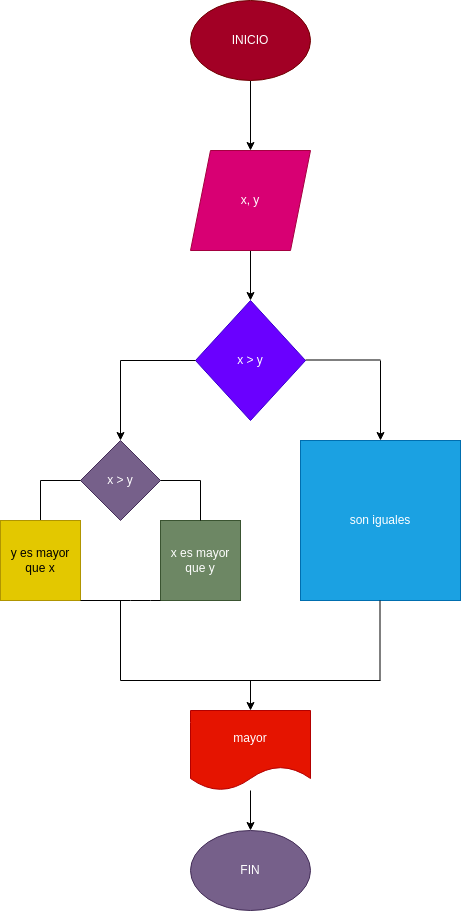

The diagram above was exported from draw.io. Its source (the exported page's mxGraphModel, read from the mxfile embedded in the PNG):
<mxGraphModel dx="530" dy="413" grid="1" gridSize="10" guides="1" tooltips="1" connect="1" arrows="1" fold="1" page="1" pageScale="1" pageWidth="827" pageHeight="1169" math="0" shadow="0">
  <root>
    <mxCell id="0" />
    <mxCell id="1" parent="0" />
    <mxCell id="19" value="" style="edgeStyle=none;html=1;" parent="1" source="2" edge="1">
      <mxGeometry relative="1" as="geometry">
        <mxPoint x="250" y="190" as="targetPoint" />
      </mxGeometry>
    </mxCell>
    <mxCell id="2" value="INICIO" style="ellipse;whiteSpace=wrap;html=1;fillColor=#a20025;fontColor=#ffffff;strokeColor=#6F0000;" parent="1" vertex="1">
      <mxGeometry x="190" y="40" width="120" height="80" as="geometry" />
    </mxCell>
    <mxCell id="6" value="" style="edgeStyle=none;html=1;" parent="1" target="5" edge="1">
      <mxGeometry relative="1" as="geometry">
        <mxPoint x="250" y="290" as="sourcePoint" />
      </mxGeometry>
    </mxCell>
    <mxCell id="5" value="x &amp;gt; y" style="rhombus;whiteSpace=wrap;html=1;fillColor=#6a00ff;strokeColor=#3700CC;fontColor=#ffffff;" parent="1" vertex="1">
      <mxGeometry x="195" y="340" width="110" height="120" as="geometry" />
    </mxCell>
    <mxCell id="7" value="" style="endArrow=none;html=1;" parent="1" edge="1">
      <mxGeometry width="50" height="50" relative="1" as="geometry">
        <mxPoint x="120" y="400" as="sourcePoint" />
        <mxPoint x="195" y="400" as="targetPoint" />
      </mxGeometry>
    </mxCell>
    <mxCell id="8" value="" style="endArrow=classic;html=1;" parent="1" edge="1">
      <mxGeometry width="50" height="50" relative="1" as="geometry">
        <mxPoint x="120" y="400" as="sourcePoint" />
        <mxPoint x="120" y="480" as="targetPoint" />
      </mxGeometry>
    </mxCell>
    <mxCell id="11" value="" style="endArrow=none;html=1;" parent="1" edge="1">
      <mxGeometry width="50" height="50" relative="1" as="geometry">
        <mxPoint x="305" y="399.5" as="sourcePoint" />
        <mxPoint x="380" y="399.5" as="targetPoint" />
      </mxGeometry>
    </mxCell>
    <mxCell id="12" value="" style="endArrow=classic;html=1;" parent="1" edge="1">
      <mxGeometry width="50" height="50" relative="1" as="geometry">
        <mxPoint x="380" y="400" as="sourcePoint" />
        <mxPoint x="380" y="480" as="targetPoint" />
      </mxGeometry>
    </mxCell>
    <mxCell id="13" value="son iguales" style="whiteSpace=wrap;html=1;aspect=fixed;fillColor=#1ba1e2;fontColor=#ffffff;strokeColor=#006EAF;" parent="1" vertex="1">
      <mxGeometry x="300" y="480" width="160" height="160" as="geometry" />
    </mxCell>
    <mxCell id="14" value="" style="endArrow=none;html=1;" parent="1" edge="1">
      <mxGeometry width="50" height="50" relative="1" as="geometry">
        <mxPoint x="120" y="720" as="sourcePoint" />
        <mxPoint x="120" y="640" as="targetPoint" />
      </mxGeometry>
    </mxCell>
    <mxCell id="15" value="" style="endArrow=none;html=1;" parent="1" edge="1">
      <mxGeometry width="50" height="50" relative="1" as="geometry">
        <mxPoint x="379.5" y="720" as="sourcePoint" />
        <mxPoint x="379.5" y="640" as="targetPoint" />
      </mxGeometry>
    </mxCell>
    <mxCell id="16" value="" style="endArrow=none;html=1;" parent="1" edge="1">
      <mxGeometry width="50" height="50" relative="1" as="geometry">
        <mxPoint x="120" y="720" as="sourcePoint" />
        <mxPoint x="380" y="720" as="targetPoint" />
      </mxGeometry>
    </mxCell>
    <mxCell id="17" value="" style="endArrow=classic;html=1;" parent="1" edge="1">
      <mxGeometry width="50" height="50" relative="1" as="geometry">
        <mxPoint x="250" y="720" as="sourcePoint" />
        <mxPoint x="250" y="750" as="targetPoint" />
      </mxGeometry>
    </mxCell>
    <mxCell id="20" value="x, y" style="shape=parallelogram;perimeter=parallelogramPerimeter;whiteSpace=wrap;html=1;fixedSize=1;fillColor=#d80073;fontColor=#ffffff;strokeColor=#A50040;" parent="1" vertex="1">
      <mxGeometry x="190" y="190" width="120" height="100" as="geometry" />
    </mxCell>
    <mxCell id="21" value="mayor" style="shape=document;whiteSpace=wrap;html=1;boundedLbl=1;fillColor=#e51400;strokeColor=#B20000;fontColor=#ffffff;" parent="1" vertex="1">
      <mxGeometry x="190" y="750" width="120" height="80" as="geometry" />
    </mxCell>
    <mxCell id="24" value="FIN" style="ellipse;whiteSpace=wrap;html=1;fillColor=#76608a;fontColor=#ffffff;strokeColor=#432D57;" parent="1" vertex="1">
      <mxGeometry x="190" y="870" width="120" height="80" as="geometry" />
    </mxCell>
    <mxCell id="25" value="" style="endArrow=classic;html=1;" parent="1" target="24" edge="1">
      <mxGeometry width="50" height="50" relative="1" as="geometry">
        <mxPoint x="250" y="830" as="sourcePoint" />
        <mxPoint x="300" y="780" as="targetPoint" />
      </mxGeometry>
    </mxCell>
    <mxCell id="26" value="&lt;span style=&quot;color: rgb(255, 255, 255);&quot;&gt;x &amp;gt; y&lt;/span&gt;" style="rhombus;whiteSpace=wrap;html=1;fillColor=#76608a;fontColor=#ffffff;strokeColor=#432D57;" parent="1" vertex="1">
      <mxGeometry x="80" y="480" width="80" height="80" as="geometry" />
    </mxCell>
    <mxCell id="27" value="" style="endArrow=none;html=1;" parent="1" edge="1">
      <mxGeometry width="50" height="50" relative="1" as="geometry">
        <mxPoint x="160" y="520" as="sourcePoint" />
        <mxPoint x="200" y="520" as="targetPoint" />
      </mxGeometry>
    </mxCell>
    <mxCell id="29" value="x es mayor que y" style="whiteSpace=wrap;html=1;aspect=fixed;fillColor=#6d8764;fontColor=#ffffff;strokeColor=#3A5431;" parent="1" vertex="1">
      <mxGeometry x="160" y="560" width="80" height="80" as="geometry" />
    </mxCell>
    <mxCell id="30" value="" style="endArrow=none;html=1;entryX=0.5;entryY=0;entryDx=0;entryDy=0;" parent="1" target="29" edge="1">
      <mxGeometry width="50" height="50" relative="1" as="geometry">
        <mxPoint x="200" y="520" as="sourcePoint" />
        <mxPoint x="250" y="470" as="targetPoint" />
      </mxGeometry>
    </mxCell>
    <mxCell id="31" value="" style="endArrow=none;html=1;" parent="1" edge="1">
      <mxGeometry width="50" height="50" relative="1" as="geometry">
        <mxPoint x="40" y="520" as="sourcePoint" />
        <mxPoint x="80" y="520" as="targetPoint" />
      </mxGeometry>
    </mxCell>
    <mxCell id="32" value="" style="endArrow=none;html=1;" parent="1" edge="1">
      <mxGeometry width="50" height="50" relative="1" as="geometry">
        <mxPoint x="40" y="560" as="sourcePoint" />
        <mxPoint x="40" y="520" as="targetPoint" />
      </mxGeometry>
    </mxCell>
    <mxCell id="34" value="y es mayor que x" style="whiteSpace=wrap;html=1;aspect=fixed;fillColor=#e3c800;fontColor=#000000;strokeColor=#B09500;" parent="1" vertex="1">
      <mxGeometry y="560" width="80" height="80" as="geometry" />
    </mxCell>
    <mxCell id="36" value="" style="endArrow=none;html=1;entryX=0;entryY=1;entryDx=0;entryDy=0;" parent="1" target="29" edge="1">
      <mxGeometry width="50" height="50" relative="1" as="geometry">
        <mxPoint x="80" y="640" as="sourcePoint" />
        <mxPoint x="130" y="590" as="targetPoint" />
        <Array as="points">
          <mxPoint x="140" y="640" />
        </Array>
      </mxGeometry>
    </mxCell>
  </root>
</mxGraphModel>